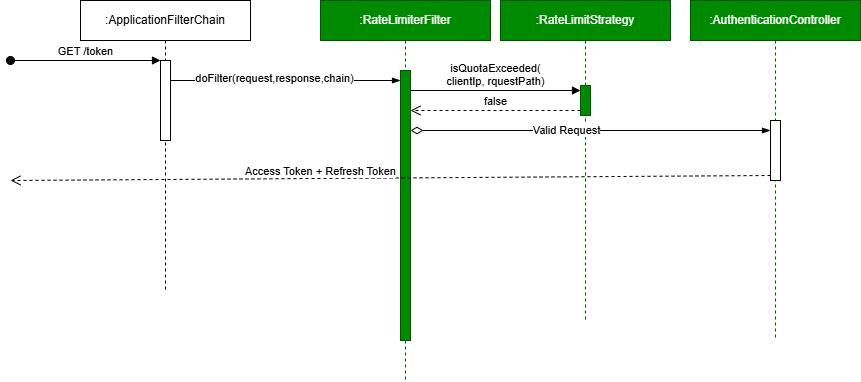

The diagram above was exported from draw.io. Its source (the exported page's mxGraphModel, read from the mxfile embedded in the PNG):
<mxGraphModel dx="2225" dy="613" grid="1" gridSize="10" guides="1" tooltips="1" connect="1" arrows="1" fold="1" page="0" pageScale="1" pageWidth="850" pageHeight="1100" math="0" shadow="0">
  <root>
    <mxCell id="OT3dJaUXvNq9YifuYs4G-0" />
    <mxCell id="OT3dJaUXvNq9YifuYs4G-1" parent="OT3dJaUXvNq9YifuYs4G-0" />
    <mxCell id="cw_u6udVssdQd-4jmhJk-4" value=":ApplicationFilterChain" style="shape=umlLifeline;perimeter=lifelinePerimeter;whiteSpace=wrap;html=1;container=1;dropTarget=0;collapsible=0;recursiveResize=0;outlineConnect=0;portConstraint=eastwest;newEdgeStyle={&quot;curved&quot;:0,&quot;rounded&quot;:0};strokeColor=default;fillColor=none;" parent="OT3dJaUXvNq9YifuYs4G-1" vertex="1">
      <mxGeometry x="-360" y="360" width="170" height="290" as="geometry" />
    </mxCell>
    <mxCell id="cw_u6udVssdQd-4jmhJk-5" value="" style="html=1;points=[[0,0,0,0,5],[0,1,0,0,-5],[1,0,0,0,5],[1,1,0,0,-5]];perimeter=orthogonalPerimeter;outlineConnect=0;targetShapes=umlLifeline;portConstraint=eastwest;newEdgeStyle={&quot;curved&quot;:0,&quot;rounded&quot;:0};" parent="cw_u6udVssdQd-4jmhJk-4" vertex="1">
      <mxGeometry x="80" y="60" width="10" height="80" as="geometry" />
    </mxCell>
    <mxCell id="cw_u6udVssdQd-4jmhJk-8" value=":AuthenticationController" style="shape=umlLifeline;perimeter=lifelinePerimeter;whiteSpace=wrap;html=1;container=1;dropTarget=0;collapsible=0;recursiveResize=0;outlineConnect=0;portConstraint=eastwest;newEdgeStyle={&quot;curved&quot;:0,&quot;rounded&quot;:0};fillColor=#008a00;fontColor=#ffffff;strokeColor=#005700;" parent="OT3dJaUXvNq9YifuYs4G-1" vertex="1">
      <mxGeometry x="250" y="360" width="170" height="340" as="geometry" />
    </mxCell>
    <mxCell id="cw_u6udVssdQd-4jmhJk-9" value="" style="html=1;points=[[0,0,0,0,5],[0,1,0,0,-5],[1,0,0,0,5],[1,1,0,0,-5]];perimeter=orthogonalPerimeter;outlineConnect=0;targetShapes=umlLifeline;portConstraint=eastwest;newEdgeStyle={&quot;curved&quot;:0,&quot;rounded&quot;:0};" parent="cw_u6udVssdQd-4jmhJk-8" vertex="1">
      <mxGeometry x="80" y="120" width="10" height="60" as="geometry" />
    </mxCell>
    <mxCell id="cw_u6udVssdQd-4jmhJk-10" value="GET /token" style="html=1;verticalAlign=bottom;startArrow=oval;startFill=1;endArrow=block;startSize=8;curved=0;rounded=0;" parent="OT3dJaUXvNq9YifuYs4G-1" edge="1">
      <mxGeometry width="60" relative="1" as="geometry">
        <mxPoint x="-430" y="420" as="sourcePoint" />
        <mxPoint x="-280" y="420" as="targetPoint" />
      </mxGeometry>
    </mxCell>
    <mxCell id="cw_u6udVssdQd-4jmhJk-11" value="" style="fontSize=12;html=1;endArrow=blockThin;endFill=1;rounded=0;" parent="OT3dJaUXvNq9YifuYs4G-1" target="cw_u6udVssdQd-4jmhJk-24" edge="1">
      <mxGeometry width="160" relative="1" as="geometry">
        <mxPoint x="-270" y="440" as="sourcePoint" />
        <mxPoint x="-50" y="440" as="targetPoint" />
      </mxGeometry>
    </mxCell>
    <mxCell id="cw_u6udVssdQd-4jmhJk-12" value="doFilter(request,response,chain)" style="edgeLabel;html=1;align=center;verticalAlign=middle;resizable=0;points=[];" parent="cw_u6udVssdQd-4jmhJk-11" vertex="1" connectable="0">
      <mxGeometry x="-0.2636" y="2" relative="1" as="geometry">
        <mxPoint x="19" as="offset" />
      </mxGeometry>
    </mxCell>
    <mxCell id="cw_u6udVssdQd-4jmhJk-23" value=":RateLimiterFilter" style="shape=umlLifeline;perimeter=lifelinePerimeter;whiteSpace=wrap;html=1;container=1;dropTarget=0;collapsible=0;recursiveResize=0;outlineConnect=0;portConstraint=eastwest;newEdgeStyle={&quot;curved&quot;:0,&quot;rounded&quot;:0};fillColor=#008a00;fontColor=#ffffff;strokeColor=#005700;" parent="OT3dJaUXvNq9YifuYs4G-1" vertex="1">
      <mxGeometry x="-120" y="360" width="170" height="380" as="geometry" />
    </mxCell>
    <mxCell id="cw_u6udVssdQd-4jmhJk-24" value="" style="html=1;points=[[0,0,0,0,5],[0,1,0,0,-5],[1,0,0,0,5],[1,1,0,0,-5]];perimeter=orthogonalPerimeter;outlineConnect=0;targetShapes=umlLifeline;portConstraint=eastwest;newEdgeStyle={&quot;curved&quot;:0,&quot;rounded&quot;:0};fillColor=#008a00;fontColor=#ffffff;strokeColor=#005700;" parent="cw_u6udVssdQd-4jmhJk-23" vertex="1">
      <mxGeometry x="80" y="70" width="10" height="270" as="geometry" />
    </mxCell>
    <mxCell id="cw_u6udVssdQd-4jmhJk-25" value=":RateLimitStrategy" style="shape=umlLifeline;perimeter=lifelinePerimeter;whiteSpace=wrap;html=1;container=1;dropTarget=0;collapsible=0;recursiveResize=0;outlineConnect=0;portConstraint=eastwest;newEdgeStyle={&quot;curved&quot;:0,&quot;rounded&quot;:0};fillColor=#008a00;fontColor=#ffffff;strokeColor=#005700;" parent="OT3dJaUXvNq9YifuYs4G-1" vertex="1">
      <mxGeometry x="60" y="360" width="170" height="320" as="geometry" />
    </mxCell>
    <mxCell id="cw_u6udVssdQd-4jmhJk-26" value="" style="html=1;points=[[0,0,0,0,5],[0,1,0,0,-5],[1,0,0,0,5],[1,1,0,0,-5]];perimeter=orthogonalPerimeter;outlineConnect=0;targetShapes=umlLifeline;portConstraint=eastwest;newEdgeStyle={&quot;curved&quot;:0,&quot;rounded&quot;:0};fillColor=#008a00;fontColor=#ffffff;strokeColor=#005700;" parent="cw_u6udVssdQd-4jmhJk-25" vertex="1">
      <mxGeometry x="80" y="85" width="10" height="30" as="geometry" />
    </mxCell>
    <mxCell id="cw_u6udVssdQd-4jmhJk-27" value="isQuotaExceeded(&lt;br&gt;clientIp, rquestPath)" style="html=1;verticalAlign=bottom;endArrow=block;curved=0;rounded=0;exitX=1;exitY=1;exitDx=0;exitDy=-5;exitPerimeter=0;" parent="OT3dJaUXvNq9YifuYs4G-1" target="cw_u6udVssdQd-4jmhJk-26" edge="1">
      <mxGeometry width="80" relative="1" as="geometry">
        <mxPoint x="-30" y="450" as="sourcePoint" />
        <mxPoint x="140" y="450" as="targetPoint" />
      </mxGeometry>
    </mxCell>
    <mxCell id="cw_u6udVssdQd-4jmhJk-28" value="false" style="html=1;verticalAlign=bottom;endArrow=open;dashed=1;endSize=8;curved=0;rounded=0;" parent="OT3dJaUXvNq9YifuYs4G-1" target="cw_u6udVssdQd-4jmhJk-24" edge="1">
      <mxGeometry relative="1" as="geometry">
        <mxPoint x="140" y="470" as="sourcePoint" />
        <mxPoint y="470" as="targetPoint" />
      </mxGeometry>
    </mxCell>
    <mxCell id="cw_u6udVssdQd-4jmhJk-29" value="" style="fontSize=12;html=1;endArrow=blockThin;endFill=1;startArrow=diamondThin;startFill=0;endSize=6;startSize=10;rounded=0;entryX=0;entryY=0;entryDx=0;entryDy=5;entryPerimeter=0;" parent="OT3dJaUXvNq9YifuYs4G-1" edge="1">
      <mxGeometry width="160" relative="1" as="geometry">
        <mxPoint x="-30" y="490" as="sourcePoint" />
        <mxPoint x="330" y="490" as="targetPoint" />
      </mxGeometry>
    </mxCell>
    <mxCell id="cw_u6udVssdQd-4jmhJk-30" value="Valid Request" style="edgeLabel;html=1;align=center;verticalAlign=middle;resizable=0;points=[];" parent="cw_u6udVssdQd-4jmhJk-29" vertex="1" connectable="0">
      <mxGeometry x="-0.1333" y="1" relative="1" as="geometry">
        <mxPoint y="1" as="offset" />
      </mxGeometry>
    </mxCell>
    <mxCell id="GwG8qKzOCXWT2u4SX0Sj-1" value="Access Token + Refresh Token" style="html=1;verticalAlign=bottom;endArrow=open;dashed=1;endSize=8;curved=0;rounded=0;exitX=0;exitY=1;exitDx=0;exitDy=-5;exitPerimeter=0;" parent="OT3dJaUXvNq9YifuYs4G-1" source="cw_u6udVssdQd-4jmhJk-9" edge="1">
      <mxGeometry x="0.1842" y="2" relative="1" as="geometry">
        <mxPoint x="280" y="530" as="sourcePoint" />
        <mxPoint x="-430" y="540" as="targetPoint" />
        <mxPoint as="offset" />
      </mxGeometry>
    </mxCell>
  </root>
</mxGraphModel>